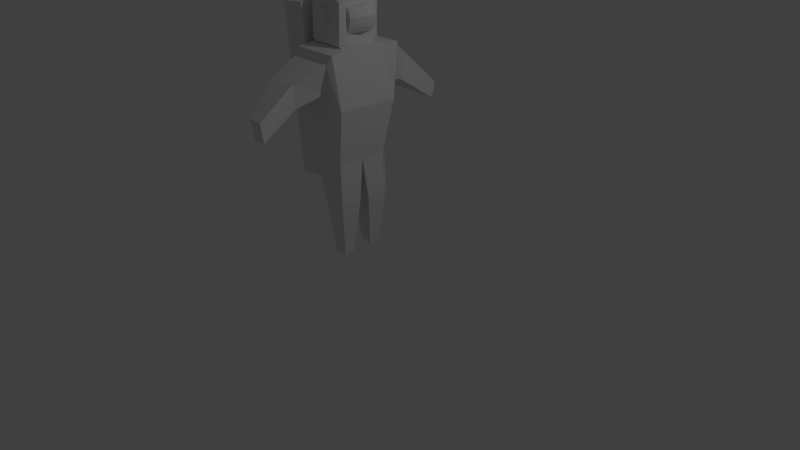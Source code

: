# Source: Astro4rig_1.blend  (saved by Blender 2.79.0; exported with 4.5.12 LTS)
import bpy
from mathutils import Matrix  # noqa: F401  (used for matrix-valued properties, if any)

bpy.ops.wm.read_factory_settings(use_empty=True)
scene = bpy.context.scene
scene.name = 'Scene'

# ---- collections
col_collection_1 = bpy.data.collections.new('Collection 1'); scene.collection.children.link(col_collection_1)

# ---- world
world_world = bpy.data.worlds.new('World'); scene.world = world_world
world_world.color = (0.05088, 0.05088, 0.05088)
world_world.use_sun_shadow = False
world_world.sun_shadow_jitter_overblur = 0.0
world_world.cycles.sampling_method = 'MANUAL'

# ---- cameras
cam_camera = bpy.data.cameras.new('Camera')
cam_camera.clip_end = 100.0
cam_camera.lens = 35.0
cam_camera.sensor_width = 32.0
cam_camera.sensor_height = 18.0
cam_camera.ortho_scale = 7.314
cam_camera.dof.focus_distance = 0.0
cam_camera.dof.aperture_fstop = 128.0

# ---- lights
light_lamp = bpy.data.lights.new('Lamp', 'POINT')
light_lamp.transmission_factor = 0.0
light_lamp.cutoff_distance = 30.0
light_lamp.energy = 100.0
light_lamp.shadow_buffer_clip_start = 1.001
light_lamp.shadow_soft_size = 0.1
light_lamp.shadow_maximum_resolution = 0.006
light_lamp.use_absolute_resolution = True

# ---- meshes
me_cylinder_001 = bpy.data.meshes.new('Cylinder.001')
me_cylinder_001.from_pydata([(0.0, 1.0, -1.0), (0.0, 1.0, 1.0), (0.1951, 0.9808, -1.0), (0.1951, 0.9808, 1.0), (0.3827, 0.9239, -1.0), (0.3827, 0.9239, 1.0), (0.5556, 0.8315, -1.0), (0.5556, 0.8315, 1.0), (0.7071, 0.7071, -1.0), (0.7071, 0.7071, 1.0), (0.8315, 0.5556, -1.0), (0.8315, 0.5556, 1.0), (0.9239, 0.3827, -1.0), (0.9239, 0.3827, 1.0), (0.9808, 0.1951, -1.0), (0.9808, 0.1951, 1.0), (1.0, 7.55e-08, -1.0), (1.0, 7.55e-08, 1.0), (0.9808, -0.1951, -1.0), (0.9808, -0.1951, 1.0), (0.9239, -0.3827, -1.0), (0.9239, -0.3827, 1.0), (0.8315, -0.5556, -1.0), (0.8315, -0.5556, 1.0), (0.7071, -0.7071, -1.0), (0.7071, -0.7071, 1.0), (0.5556, -0.8315, -1.0), (0.5556, -0.8315, 1.0), (0.3827, -0.9239, -1.0), (0.3827, -0.9239, 1.0), (0.1951, -0.9808, -1.0), (0.1951, -0.9808, 1.0), (-3.258e-07, -1.0, -1.0), (-3.258e-07, -1.0, 1.0), (-0.1951, -0.9808, -1.0), (-0.1951, -0.9808, 1.0), (-0.3827, -0.9239, -1.0), (-0.3827, -0.9239, 1.0), (-0.5556, -0.8315, -1.0), (-0.5556, -0.8315, 1.0), (-0.7071, -0.7071, -1.0), (-0.7071, -0.7071, 1.0), (-0.8315, -0.5556, -1.0), (-0.8315, -0.5556, 1.0), (-0.9239, -0.3827, -1.0), (-0.9239, -0.3827, 1.0), (-0.9808, -0.1951, -1.0), (-0.9808, -0.1951, 1.0), (-1.0, 9.656e-07, -1.0), (-1.0, 9.656e-07, 1.0), (-0.9808, 0.1951, -1.0), (-0.9808, 0.1951, 1.0), (-0.9239, 0.3827, -1.0), (-0.9239, 0.3827, 1.0), (-0.8315, 0.5556, -1.0), (-0.8315, 0.5556, 1.0), (-0.7071, 0.7071, -1.0), (-0.7071, 0.7071, 1.0), (-0.5556, 0.8315, -1.0), (-0.5556, 0.8315, 1.0), (-0.3827, 0.9239, -1.0), (-0.3827, 0.9239, 1.0), (-0.1951, 0.9808, -1.0), (-0.1951, 0.9808, 1.0), (16.64, -7.352, -9.118), (8.637, -4.939, -0.7388), (17.34, 21.67, -9.176), (9.332, 24.08, -0.7968), (0.00701, -7.075, -9.207), (-7.997, -4.662, -0.8284), (0.7021, 21.95, -9.265), (-7.302, 24.36, -0.8864), (16.35, -0.04121, -0.4231), (16.35, -0.04121, 0.6277), (16.45, -0.0513, -0.4231), (16.45, -0.0513, 0.6277), (16.55, -0.0812, -0.4231), (16.55, -0.0812, 0.6277), (16.64, -0.1298, -0.4231), (16.64, -0.1298, 0.6277), (16.72, -0.1951, -0.4231), (16.72, -0.1951, 0.6277), (16.79, -0.2747, -0.4231), (16.79, -0.2747, 0.6277), (16.84, -0.3655, -0.4231), (16.84, -0.3655, 0.6277), (16.87, -0.4641, -0.4231), (16.87, -0.4641, 0.6277), (16.88, -0.5666, -0.4231), (16.88, -0.5666, 0.6277), (16.87, -0.6691, -0.4231), (16.87, -0.6691, 0.6277), (16.84, -0.7676, -0.4231), (16.84, -0.7676, 0.6277), (16.79, -0.8585, -0.4231), (16.79, -0.8585, 0.6277), (16.72, -0.9381, -0.4231), (16.72, -0.9381, 0.6277), (16.64, -1.003, -0.4231), (16.64, -1.003, 0.6277), (16.55, -1.052, -0.4231), (16.55, -1.052, 0.6277), (16.45, -1.082, -0.4231), (16.45, -1.082, 0.6277), (16.35, -1.092, -0.4231), (16.35, -1.092, 0.6277), (16.25, -1.082, -0.4231), (16.25, -1.082, 0.6277), (16.15, -1.052, -0.4231), (16.15, -1.052, 0.6277), (16.06, -1.003, -0.4231), (16.06, -1.003, 0.6277), (15.98, -0.9381, -0.4231), (15.98, -0.9381, 0.6277), (15.91, -0.8585, -0.4231), (15.91, -0.8585, 0.6277), (15.87, -0.7676, -0.4231), (15.87, -0.7676, 0.6277), (15.84, -0.6691, -0.4231), (15.84, -0.6691, 0.6277), (15.83, -0.5666, -0.4231), (15.83, -0.5666, 0.6277), (15.84, -0.4641, -0.4231), (15.84, -0.4641, 0.6277), (15.87, -0.3655, -0.4231), (15.87, -0.3655, 0.6277), (15.91, -0.2747, -0.4231), (15.91, -0.2747, 0.6277), (15.98, -0.1951, -0.4231), (15.98, -0.1951, 0.6277), (16.06, -0.1298, -0.4231), (16.06, -0.1298, 0.6277), (16.15, -0.0812, -0.4231), (16.15, -0.0812, 0.6277), (16.25, -0.0513, -0.4231), (16.25, -0.0513, 0.6277), (24.26, 15.97, -1.966), (24.26, 15.97, -0.7149), (24.26, -2.038, -1.966), (24.26, -2.038, -0.7149), (41.64, 15.97, -1.893), (41.45, 15.97, -0.7457), (40.98, -2.038, -1.879), (40.98, -2.038, -0.7534), (25.88, 15.97, -0.9043), (25.88, -2.038, -0.9043), (42.6, -2.038, -0.9043), (42.6, 15.97, -0.9043), (26.16, -2.038, -1.694), (42.88, -2.038, -1.694), (42.88, 15.97, -1.694), (26.16, 15.97, -1.694), (26.93, 15.97, -1.531), (26.93, -2.038, -1.531), (43.65, -2.038, -1.531), (43.65, 15.97, -1.531), (26.52, 0.4296, -1.918), (26.52, 0.4296, -0.6666), (43.24, 0.4296, -1.899), (43.24, 0.4296, -0.702), (44.87, 0.4296, -0.856), (28.15, 0.4296, -0.856), (28.42, 0.4296, -1.646), (45.15, 0.4296, -1.646), (29.2, 0.4296, -1.483), (45.92, 0.4296, -1.483), (25.99, 12.9, -1.956), (42.71, 12.9, -0.7054), (44.34, 12.9, -0.8948), (44.62, 12.9, -1.685), (45.39, 12.9, -1.522), (25.99, 12.9, -0.7054), (42.71, 12.9, -1.903), (27.62, 12.9, -0.8948), (27.9, 12.9, -1.685), (28.67, 12.9, -1.522), (27.54, 15.97, -1.215), (27.54, -2.038, -1.215), (44.27, -2.038, -1.215), (44.27, 15.97, -1.215), (29.81, 0.4296, -1.166), (46.53, 0.4296, -1.166), (29.28, 12.9, -1.205), (46.0, 12.9, -1.205), (28.1, 6.53, -0.6856), (44.82, 6.53, -1.904), (29.73, 6.53, -0.875), (30.01, 6.53, -1.665), (30.78, 6.53, -1.502), (28.1, 6.53, -1.937), (44.82, 6.53, -0.6962), (46.45, 6.53, -0.875), (46.73, 6.53, -1.665), (47.5, 6.53, -1.502), (48.11, 6.53, -1.185), (31.39, 6.53, -1.185), (27.26, -2.038, -1.361), (43.98, -2.038, -1.361), (43.98, 15.97, -1.361), (29.53, 0.4296, -1.313), (46.25, 0.4296, -1.313), (29.0, 12.9, -1.351), (45.72, 12.9, -1.351), (27.26, 15.97, -1.361), (31.11, 6.53, -1.332), (47.83, 6.53, -1.332), (15.66, 21.26, -2.383), (15.59, 20.62, -0.5203), (15.66, -4.872, -2.383), (15.59, -5.323, -0.5772), (40.49, 21.26, -2.383), (40.49, 20.62, -0.5203), (40.49, -4.872, -2.383), (40.49, -5.323, -0.5772), (38.58, -5.375, -2.512), (38.58, -5.323, -0.512), (38.58, 21.26, -2.438), (38.58, 20.62, -0.4551), (18.66, -5.375, -2.475), (18.66, 20.62, -0.4178), (18.66, -5.323, -0.4747), (18.66, 21.26, -2.46), (15.66, -2.232, -2.32), (15.59, -2.232, -0.4033), (40.49, -2.232, -2.426), (41.12, -2.232, -0.4033), (38.58, -2.232, -0.3381), (18.66, -2.232, -0.3008), (14.95, 18.71, -1.602), (40.92, 18.15, -0.419), (38.58, 18.15, -0.3538), (18.66, 18.15, -0.3165), (15.59, 18.15, -0.419), (41.49, 18.15, -2.422), (28.62, -5.323, -0.4934), (28.62, 21.26, -2.449), (28.62, -5.375, -2.494), (28.62, 20.62, -0.4365), (28.62, -2.232, -0.3194), (28.62, 18.15, -0.3351), (16.88, -5.138, -2.411), (16.88, 20.62, -0.4456), (16.88, -5.323, -0.5024), (16.88, 21.26, -2.403), (16.88, -2.232, -0.3285), (16.88, 18.15, -0.3442), (39.6, -5.323, -0.5394), (39.6, 21.26, -2.401), (39.6, -5.106, -2.436), (39.6, 20.62, -0.4825), (39.94, -2.232, -0.3655), (39.83, 18.15, -0.3812), (24.02, 22.93, -1.473), (24.48, 23.18, -0.8813), (24.12, 19.43, -1.473), (24.48, 19.38, -0.8702), (30.28, 23.04, -1.473), (29.2, 23.17, -0.878), (30.28, 19.43, -1.473), (29.2, 19.43, -0.878), (23.87, 23.17, -1.017), (23.87, 19.43, -1.017), (30.28, 19.43, -1.017), (30.28, 23.17, -1.017), (23.87, 23.17, -0.9193), (23.87, 19.43, -0.9193), (30.28, 19.43, -0.9193), (30.28, 23.23, -0.9305), (23.87, 19.43, -1.403), (30.28, 19.43, -1.403), (30.28, 23.17, -1.403), (23.87, 23.17, -1.403), (23.87, 23.17, -1.21), (23.87, 19.43, -1.21), (30.28, 19.43, -1.21), (30.28, 23.17, -1.21), (23.87, 19.43, -1.441), (30.28, 19.43, -1.441), (30.28, 23.17, -1.441), (23.87, 23.17, -1.441), (24.02, -4.428, -1.473), (24.48, -4.173, -0.8813), (24.12, -7.923, -1.473), (24.48, -7.973, -0.8702), (30.28, -4.318, -1.473), (29.2, -4.189, -0.878), (30.28, -7.923, -1.473), (29.2, -7.923, -0.878), (23.87, -4.189, -1.017), (23.87, -7.923, -1.017), (30.28, -7.923, -1.017), (30.28, -4.189, -1.017), (23.87, -4.189, -0.9193), (23.87, -7.923, -0.9193), (30.28, -7.923, -0.9193), (30.28, -4.122, -0.9305), (23.87, -7.923, -1.403), (30.28, -7.923, -1.403), (30.28, -4.189, -1.403), (23.87, -4.189, -1.403), (23.87, -4.189, -1.21), (23.87, -7.923, -1.21), (30.28, -7.923, -1.21), (30.28, -4.189, -1.21), (23.87, -7.923, -1.441), (30.28, -7.923, -1.441), (30.28, -4.189, -1.441), (23.87, -4.189, -1.441), (18.3, 24.83, -8.032), (13.48, 32.01, -3.036), (21.44, -8.156, -8.032), (17.16, -17.19, -2.962), (41.07, 23.52, -8.032), (43.12, 32.01, -3.036), (42.61, -7.875, -7.946), (42.25, -17.64, -2.875), (18.61, -2.243, -8.032), (13.34, -3.557, -2.547), (42.74, -2.292, -8.027), (45.54, -3.962, -2.547), (18.37, 19.65, -8.074), (45.54, 18.85, -2.55), (13.34, 18.45, -2.55), (41.48, 18.65, -8.047), (18.33, 23.8, -8.05), (46.2, 30.34, -2.642), (13.34, 30.34, -2.642), (41.24, 22.63, -8.038), (13.34, -14.51, -2.636), (41.81, -7.486, -8.007), (18.67, -7.723, -8.032), (47.21, -14.36, -2.636), (16.64, 29.41, -4.875), (19.54, -14.47, -4.942), (38.04, -12.88, -4.528), (37.76, 27.88, -4.469), (48.75, -5.721, -5.286), (14.52, 2.246, -5.296), (14.46, 13.9, -5.306), (48.12, 21.35, -5.299), (16.65, 27.07, -5.346), (48.0, 26.48, -5.34), (48.23, -10.95, -5.334), (16.83, -11.12, -5.334), (13.34, 7.444, -2.548), (42.11, 8.181, -8.037), (18.49, 8.704, -8.053), (45.54, 7.444, -2.548), (48.43, 7.813, -5.293), (14.49, 8.074, -5.301), (28.27, 17.42, -13.18), (28.25, 18.56, -13.17), (35.82, 18.07, -13.17), (28.33, 11.72, -13.18), (28.28, 15.86, -13.19), (35.89, 16.98, -13.17), (35.98, 15.48, -13.18), (36.21, 11.52, -13.17), (35.32, -9.609, -13.09), (26.18, -9.747, -13.13), (34.93, -9.241, -13.12), (26.17, -9.358, -13.13), (26.14, -6.669, -13.13), (35.37, -1.718, -13.15), (34.63, -6.693, -13.13), (26.01, -2.277, -13.13), (32.52, -48.48, -5.302), (41.78, -48.65, -5.27), (32.41, -47.48, -6.106), (41.17, -46.89, -6.069), (17.56, -32.58, -3.806), (18.9, -30.58, -5.352), (32.33, -29.41, -4.979), (33.34, -32.92, -3.742), (41.16, 9.65, -10.29), (40.71, 17.26, -10.3), (40.53, 20.15, -10.29), (25.85, 23.19, -10.29), (40.41, 22.24, -10.29), (25.91, 17.98, -10.32), (25.87, 21.0, -10.3), (25.99, 10.03, -10.3), (41.84, -4.171, -10.21), (41.79, 3.954, -10.22), (26.01, -8.421, -10.21), (25.96, -4.133, -10.21), (25.83, 4.014, -10.22), (41.43, -8.235, -10.19), (42.06, -9.586, -10.14), (26.02, -9.806, -10.21), (29.48, 70.56, -5.996), (28.24, 71.58, -5.034), (37.26, 71.58, -5.034), (38.01, 70.3, -5.996), (15.26, 49.51, -3.777), (35.69, 49.51, -3.777), (33.19, 46.72, -4.989), (17.52, 47.65, -5.205), (38.36, -7.932, -7.963), (37.2, -17.55, -2.892), (36.49, 23.78, -8.032), (37.16, 32.01, -3.036), (39.06, -3.881, -2.547), (40.35, 19.92, -2.55), (39.59, 30.34, -2.642), (40.4, -14.39, -2.636), (33.51, 28.19, -4.551), (34.32, -13.2, -4.612), (37.36, 8.286, -8.04), (40.35, 7.325, -2.548), (34.3, 18.17, -13.17), (34.43, 15.56, -13.18), (34.35, 17.07, -13.17), (34.63, 11.56, -13.17), (33.49, -9.637, -13.1), (32.92, -6.688, -13.13), (33.17, -9.265, -13.12), (33.49, -1.83, -13.14), (39.92, -48.62, -5.277), (39.41, -47.01, -6.076), (30.17, -32.85, -3.755), (29.63, -29.64, -5.054), (38.11, 9.726, -10.3), (37.48, 22.43, -10.29), (38.58, 3.966, -10.22), (38.83, -9.631, -10.16), (35.45, 71.58, -5.034), (36.3, 70.35, -5.996), (30.04, 46.91, -5.033), (31.58, 49.51, -3.777), (13.34, -0.7774, -2.547), (42.58, 0.3541, -8.03), (14.51, 3.718, -5.297), (18.58, 0.5225, -8.037), (45.54, -1.081, -2.547), (48.67, -2.302, -5.288), (34.82, -5.436, -13.13), (26.11, -5.559, -13.13), (41.83, -2.119, -10.21), (25.93, -2.075, -10.21), (33.07, -5.461, -13.13), (40.35, -2.089, -2.547), (30.47, -8.036, -7.995), (26.12, 32.01, -3.036), (25.64, 28.76, -4.702), (28.57, 8.481, -8.046), (31.56, 15.7, -13.18), (31.51, 17.24, -13.18), (31.69, 11.64, -13.18), (30.08, -9.688, -13.12), (29.76, -6.679, -13.13), (29.91, -9.308, -13.13), (30.0, -2.038, -13.14), (24.29, -32.72, -3.778), (32.46, 9.867, -10.3), (32.86, -9.712, -10.18), (32.09, 71.58, -5.034), (33.12, 70.45, -5.996), (24.2, 47.26, -5.113), (27.86, -17.38, -2.925), (28.01, 24.27, -8.032), (27.07, -3.73, -2.547), (27.01, 19.75, -2.55), (27.35, 30.34, -2.642), (27.78, -14.45, -2.636), (27.43, -13.79, -4.766), (31.48, 18.35, -13.17), (36.47, -48.55, -5.289), (36.15, -47.23, -6.09), (24.63, -30.08, -5.193), (32.06, 22.78, -10.29), (32.64, 3.988, -10.22), (23.97, 49.51, -3.777), (29.82, -5.507, -13.13), (23.52, -8.128, -8.024), (16.4, 32.01, -3.036), (18.71, 29.26, -4.835), (20.82, 8.652, -8.051), (29.04, 15.82, -13.19), (29.01, 17.38, -13.18), (29.1, 11.7, -13.18), (27.08, -9.734, -13.13), (26.98, -6.671, -13.13), (27.03, -9.346, -13.13), (26.93, -2.222, -13.13), (19.12, -32.61, -3.799), (27.49, 9.992, -10.3), (27.6, -9.785, -10.2), (29.13, 71.58, -5.034), (30.32, 70.53, -5.996), (19.06, 47.56, -5.184), (26.97, -5.547, -13.13), (19.63, -17.23, -2.953), (20.53, 24.7, -8.032), (16.51, -3.596, -2.547), (15.26, 19.61, -2.55), (16.57, 30.34, -2.642), (16.67, -14.5, -2.636), (21.36, -14.31, -4.902), (15.26, 7.325, -2.548), (29.0, 18.51, -13.17), (33.44, -48.5, -5.299), (33.27, -47.42, -6.103), (20.22, -30.46, -5.315), (27.28, 23.09, -10.29), (27.4, 4.008, -10.22), (17.27, 49.51, -3.777), (15.26, -1.852, -2.547), (18.4, 17.55, -8.07), (45.54, 16.66, -2.55), (48.18, 18.75, -5.298), (13.34, 16.33, -2.55), (41.6, 16.65, -8.045), (14.47, 12.78, -5.305), (28.29, 15.06, -13.19), (36.02, 14.72, -13.18), (25.92, 16.46, -10.32), (40.79, 15.8, -10.3), (34.47, 14.79, -13.18), (40.35, 17.51, -2.55), (31.59, 14.92, -13.18), (29.05, 15.03, -13.18), (15.26, 17.25, -2.55), (15.59, 6.811, -0.4102), (40.94, 6.811, -2.424), (15.66, 6.811, -2.326), (41.03, 6.811, -0.4102), (38.58, 6.811, -0.3451), (18.66, 6.811, -0.3077), (28.62, 6.811, -0.3264), (16.88, 6.811, -0.3355), (39.89, 6.811, -0.3724)], [], [(0, 1, 3, 2), (2, 3, 5, 4), (4, 5, 7, 6), (6, 7, 9, 8), (8, 9, 11, 10), (10, 11, 13, 12), (12, 13, 15, 14), (14, 15, 17, 16), (16, 17, 19, 18), (18, 19, 21, 20), (20, 21, 23, 22), (22, 23, 25, 24), (24, 25, 27, 26), (26, 27, 29, 28), (28, 29, 31, 30), (30, 31, 33, 32), (32, 33, 35, 34), (34, 35, 37, 36), (36, 37, 39, 38), (38, 39, 41, 40), (40, 41, 43, 42), (42, 43, 45, 44), (44, 45, 47, 46), (46, 47, 49, 48), (48, 49, 51, 50), (50, 51, 53, 52), (52, 53, 55, 54), (54, 55, 57, 56), (56, 57, 59, 58), (58, 59, 61, 60), (3, 1, 63, 61, 59, 57, 55, 53, 51, 49, 47, 45, 43, 41, 39, 37, 35, 33, 31, 29, 27, 25, 23, 21, 19, 17, 15, 13, 11, 9, 7, 5), (60, 61, 63, 62), (62, 63, 1, 0), (0, 2, 4, 6, 8, 10, 12, 14, 16, 18, 20, 22, 24, 26, 28, 30, 32, 34, 36, 38, 40, 42, 44, 46, 48, 50, 52, 54, 56, 58, 60, 62), (64, 65, 67, 66), (66, 67, 71, 70), (70, 71, 69, 68), (68, 69, 65, 64), (66, 70, 68, 64), (71, 67, 65, 69), (72, 73, 75, 74), (74, 75, 77, 76), (76, 77, 79, 78), (78, 79, 81, 80), (80, 81, 83, 82), (82, 83, 85, 84), (84, 85, 87, 86), (86, 87, 89, 88), (88, 89, 91, 90), (90, 91, 93, 92), (92, 93, 95, 94), (94, 95, 97, 96), (96, 97, 99, 98), (98, 99, 101, 100), (100, 101, 103, 102), (102, 103, 105, 104), (104, 105, 107, 106), (106, 107, 109, 108), (108, 109, 111, 110), (110, 111, 113, 112), (112, 113, 115, 114), (114, 115, 117, 116), (116, 117, 119, 118), (118, 119, 121, 120), (120, 121, 123, 122), (122, 123, 125, 124), (124, 125, 127, 126), (126, 127, 129, 128), (128, 129, 131, 130), (130, 131, 133, 132), (75, 73, 135, 133, 131, 129, 127, 125, 123, 121, 119, 117, 115, 113, 111, 109, 107, 105, 103, 101, 99, 97, 95, 93, 91, 89, 87, 85, 83, 81, 79, 77), (132, 133, 135, 134), (134, 135, 73, 72), (72, 74, 76, 78, 80, 82, 84, 86, 88, 90, 92, 94, 96, 98, 100, 102, 104, 106, 108, 110, 112, 114, 116, 118, 120, 122, 124, 126, 128, 130, 132, 134), (161, 157, 139, 145), (145, 139, 143, 146), (168, 167, 141, 147), (147, 141, 137, 144), (166, 172, 140, 136), (167, 171, 137, 141), (179, 147, 144, 176), (183, 168, 147, 179), (177, 145, 146, 178), (180, 161, 145, 177), (156, 162, 148, 138), (138, 148, 149, 142), (172, 169, 150, 140), (140, 150, 151, 136), (162, 164, 153, 148), (148, 153, 154, 149), (169, 170, 155, 150), (150, 155, 152, 151), (149, 154, 165, 163), (187, 188, 164, 162), (142, 149, 163, 158), (189, 187, 162, 156), (195, 186, 161, 180), (178, 146, 160, 181), (143, 139, 157, 159), (138, 142, 158, 156), (146, 143, 159, 160), (186, 184, 157, 161), (144, 137, 171, 173), (176, 144, 173, 182), (136, 151, 174, 166), (151, 152, 175, 174), (192, 193, 170, 169), (185, 192, 169, 172), (194, 191, 168, 183), (190, 184, 171, 167), (189, 185, 172, 166), (191, 190, 167, 168), (205, 194, 183, 202), (203, 176, 182, 201), (197, 178, 181, 200), (204, 195, 180, 199), (199, 180, 177, 196), (196, 177, 178, 197), (202, 183, 179, 198), (198, 179, 176, 203), (201, 182, 195, 204), (200, 181, 194, 205), (160, 159, 190, 191), (156, 158, 185, 189), (159, 157, 184, 190), (181, 160, 191, 194), (158, 163, 192, 185), (163, 165, 193, 192), (173, 171, 184, 186), (182, 173, 186, 195), (166, 174, 187, 189), (174, 175, 188, 187), (165, 200, 205, 193), (175, 201, 204, 188), (155, 198, 203, 152), (170, 202, 198, 155), (153, 196, 197, 154), (164, 199, 196, 153), (188, 204, 199, 164), (154, 197, 200, 165), (152, 203, 201, 175), (193, 205, 202, 170), (222, 223, 209, 208), (248, 246, 213, 212), (233, 229, 211, 210), (243, 241, 207, 206), (245, 232, 207, 241), (251, 230, 217, 249), (247, 249, 217, 216), (236, 234, 215, 214), (240, 242, 220, 218), (239, 231, 219, 237), (235, 237, 219, 221), (234, 220, 227, 238), (246, 215, 226, 250), (242, 209, 223, 244), (212, 213, 225, 224), (525, 523, 223, 222), (206, 207, 232, 228), (529, 528, 231, 239), (531, 527, 230, 251), (530, 523, 232, 245), (524, 526, 229, 233), (527, 529, 239, 230), (215, 234, 238, 226), (216, 217, 237, 235), (230, 239, 237, 217), (218, 220, 234, 236), (528, 530, 245, 231), (220, 242, 244, 227), (208, 209, 242, 240), (231, 245, 241, 219), (221, 219, 241, 243), (526, 531, 251, 229), (213, 246, 250, 225), (210, 211, 249, 247), (229, 251, 249, 211), (214, 215, 246, 248), (264, 253, 255, 265), (265, 255, 259, 266), (266, 259, 257, 267), (267, 257, 253, 264), (254, 258, 256, 252), (259, 255, 253, 257), (275, 263, 260, 272), (274, 262, 263, 275), (273, 261, 262, 274), (272, 260, 261, 273), (263, 267, 264, 260), (262, 266, 267, 263), (261, 265, 266, 262), (260, 264, 265, 261), (279, 271, 268, 276), (276, 268, 269, 277), (277, 269, 270, 278), (278, 270, 271, 279), (271, 272, 273, 268), (268, 273, 274, 269), (269, 274, 275, 270), (270, 275, 272, 271), (256, 278, 279, 252), (258, 277, 278, 256), (254, 276, 277, 258), (252, 279, 276, 254), (292, 281, 283, 293), (293, 283, 287, 294), (294, 287, 285, 295), (295, 285, 281, 292), (282, 286, 284, 280), (287, 283, 281, 285), (303, 291, 288, 300), (302, 290, 291, 303), (301, 289, 290, 302), (300, 288, 289, 301), (291, 295, 292, 288), (290, 294, 295, 291), (289, 293, 294, 290), (288, 292, 293, 289), (307, 299, 296, 304), (304, 296, 297, 305), (305, 297, 298, 306), (306, 298, 299, 307), (299, 300, 301, 296), (296, 301, 302, 297), (297, 302, 303, 298), (298, 303, 300, 299), (284, 306, 307, 280), (286, 305, 306, 284), (282, 304, 305, 286), (280, 307, 304, 282), (343, 328, 311, 333), (371, 370, 366, 368), (341, 325, 313, 335), (506, 394, 391, 488), (504, 377, 351, 500), (496, 326, 309, 475), (497, 328, 317, 494), (439, 385, 362, 437), (342, 331, 319, 336), (432, 430, 317, 337), (340, 326, 322, 338), (522, 511, 322, 495), (375, 376, 355, 356), (510, 509, 321, 339), (332, 309, 326, 340), (495, 322, 326, 496), (517, 375, 356, 515), (339, 321, 325, 341), (334, 315, 331, 342), (385, 384, 361, 362), (492, 311, 328, 497), (337, 317, 328, 343), (316, 337, 343, 330), (314, 334, 342, 329), (323, 339, 341, 327), (308, 332, 340, 324), (512, 510, 339, 323), (324, 340, 338, 320), (433, 432, 337, 316), (329, 342, 336, 318), (493, 476, 332, 308), (327, 341, 335, 312), (398, 407, 334, 314), (330, 343, 333, 310), (508, 513, 349, 346), (431, 435, 348, 345), (435, 434, 347, 348), (438, 383, 363, 436), (507, 430, 344, 499), (513, 511, 344, 349), (412, 355, 352, 410), (518, 515, 356, 411), (411, 356, 355, 412), (380, 379, 354, 350), (422, 374, 357, 413), (377, 380, 350, 351), (376, 378, 352, 355), (516, 381, 353, 514), (416, 360, 364, 415), (414, 358, 360, 416), (440, 436, 363, 417), (387, 382, 364, 360), (425, 388, 358, 414), (505, 386, 365, 484), (388, 387, 360, 358), (384, 389, 359, 361), (419, 418, 367, 369), (373, 372, 369, 367), (503, 371, 368, 502), (420, 373, 367, 418), (399, 315, 373, 420), (498, 333, 371, 503), (315, 334, 372, 373), (333, 311, 370, 371), (508, 346, 381, 516), (327, 312, 378, 376), (308, 324, 380, 377), (408, 345, 374, 422), (324, 320, 379, 380), (512, 323, 375, 517), (323, 327, 376, 375), (493, 308, 377, 504), (330, 310, 389, 384), (314, 329, 387, 388), (477, 346, 386, 505), (398, 314, 388, 425), (329, 318, 382, 387), (431, 345, 383, 438), (316, 330, 384, 385), (433, 316, 385, 439), (489, 488, 391, 390), (428, 396, 393, 427), (396, 395, 392, 393), (394, 397, 390, 391), (309, 332, 397, 394), (335, 313, 395, 396), (406, 335, 396, 428), (475, 309, 394, 506), (313, 401, 429, 395), (444, 406, 428, 458), (458, 428, 427, 457), (393, 392, 426, 427), (442, 398, 425, 455), (345, 408, 424, 383), (312, 400, 423, 378), (445, 408, 422, 454), (334, 407, 421, 372), (459, 399, 420, 453), (453, 420, 418, 467), (372, 421, 419, 369), (468, 467, 418, 419), (383, 424, 417, 363), (455, 425, 414, 449), (473, 440, 417, 452), (449, 414, 416, 451), (451, 416, 415, 450), (454, 422, 413, 448), (446, 411, 412, 447), (520, 518, 411, 446), (447, 412, 410, 466), (434, 441, 409, 347), (442, 465, 407, 398), (312, 335, 406, 400), (315, 399, 405, 331), (321, 403, 404, 325), (509, 519, 403, 321), (331, 405, 402, 319), (325, 404, 401, 313), (378, 423, 410, 352), (395, 429, 426, 392), (319, 402, 441, 434), (450, 415, 440, 473), (346, 433, 439, 386), (318, 431, 438, 382), (415, 364, 436, 440), (494, 317, 430, 507), (382, 438, 436, 364), (336, 319, 434, 435), (318, 336, 435, 431), (346, 349, 432, 433), (349, 344, 430, 432), (386, 439, 437, 365), (482, 450, 473, 491), (474, 498, 465, 442), (479, 447, 466, 500), (521, 520, 446, 478), (478, 446, 447, 479), (486, 454, 448, 480), (483, 451, 450, 482), (481, 449, 451, 483), (491, 473, 452, 484), (487, 455, 449, 481), (502, 501, 467, 468), (485, 453, 467, 501), (492, 459, 453, 485), (477, 445, 454, 486), (474, 442, 455, 487), (490, 458, 457, 489), (476, 444, 458, 490), (401, 443, 472, 429), (427, 426, 456, 457), (408, 445, 471, 424), (400, 460, 470, 423), (407, 465, 469, 421), (421, 469, 468, 419), (424, 471, 452, 417), (400, 406, 444, 460), (399, 459, 464, 405), (403, 462, 463, 404), (405, 464, 461, 402), (404, 463, 443, 401), (423, 470, 466, 410), (429, 472, 456, 426), (332, 476, 490, 397), (397, 490, 489, 390), (310, 474, 487, 389), (346, 477, 486, 381), (311, 492, 485, 370), (370, 485, 501, 366), (368, 366, 501, 502), (389, 487, 481, 359), (437, 491, 484, 365), (359, 481, 483, 361), (361, 483, 482, 362), (381, 486, 480, 353), (354, 478, 479, 350), (514, 521, 478, 354), (350, 479, 500, 351), (310, 333, 498, 474), (362, 482, 491, 437), (443, 475, 506, 472), (457, 456, 488, 489), (445, 477, 505, 471), (460, 493, 504, 470), (465, 498, 503, 469), (469, 503, 502, 468), (471, 505, 484, 452), (460, 444, 476, 493), (459, 492, 497, 464), (462, 495, 496, 463), (464, 497, 494, 461), (463, 496, 475, 443), (470, 504, 500, 466), (472, 506, 488, 456), (235, 221, 495, 462), (216, 235, 462, 403), (247, 216, 403), (353, 480, 521, 514), (480, 448, 520, 521), (347, 409, 519, 509), (448, 413, 518, 520), (345, 512, 517, 374), (320, 508, 516, 379), (379, 516, 514, 354), (413, 357, 515, 518), (338, 322, 511, 513), (320, 338, 513, 508), (345, 348, 510, 512), (374, 517, 515, 357), (348, 347, 509, 510), (499, 344, 511, 522), (210, 247, 403), (210, 403, 519, 233), (225, 250, 531, 526), (227, 244, 530, 528), (226, 238, 529, 527), (224, 225, 526, 524), (244, 223, 523, 530), (250, 226, 527, 531), (238, 227, 528, 529), (228, 232, 523, 525), (409, 524, 233, 519), (524, 409, 441, 224), (224, 441, 402, 212), (248, 212, 402), (214, 248, 402), (214, 402, 461, 236), (236, 461, 494, 218), (240, 218, 494, 507), (208, 240, 507), (222, 208, 507), (499, 525, 222, 507), (228, 525, 499, 522), (206, 228, 522, 495), (221, 243, 206, 495)])
me_cylinder_001.use_remesh_preserve_volume = False
me_cylinder_001.use_remesh_preserve_attributes = False
me_cylinder_001.use_mirror_vertex_groups = False
me_cylinder_001.update()
arm_armature = bpy.data.armatures.new('Armature')  # bones are not reproduced

# ---- objects
ob_armature = bpy.data.objects.new('Armature', arm_armature)
ob_cylinder_001 = bpy.data.objects.new('Cylinder.001', me_cylinder_001)
ob_lamp = bpy.data.objects.new('Lamp', light_lamp)
ob_camera = bpy.data.objects.new('Camera', cam_camera)

# ---- transforms, parenting, visibility, modifiers, constraints
ob_armature.location = (-0.3105, -0.01916, 1.363)
ob_armature.show_in_front = True
ob_armature.lineart.crease_threshold = 0.0
ob_cylinder_001.parent = ob_armature
ob_cylinder_001.matrix_parent_inverse = Matrix(((1.0, 0.0, 0.0, 0.3105), (0.0, 1.0, -9.313e-10, 0.01916), (0.0, 0.0, 1.0, -1.363), (0.0, 0.0, 0.0, 1.0)))
ob_cylinder_001.location = (-0.8722, 0.1583, 3.358)
ob_cylinder_001.scale = (0.01907, -0.02191, 0.255)
ob_cylinder_001.lineart.crease_threshold = 0.0
_vg = ob_cylinder_001.vertex_groups.new(name='stomach')
for _i, _w in zip([308, 309, 310, 312, 313, 314, 316, 317, 318, 319, 320, 321, 322, 323, 324, 327, 329, 330, 332, 333, 334, 335, 336, 337, 338, 339, 340, 341, 342, 343, 344, 345, 346, 347, 348, 349, 386, 397, 398, 400, 406, 407, 408, 430, 431, 432, 433, 434, 435, 444, 445, 460, 465, 474, 475, 476, 477, 493, 495, 498, 499, 505, 507, 508, 509, 510, 511, 512, 513, 522], [0.121, 0.05007, 0.04784, 0.06461, 0.002668, 0.08606, 0.1353, 0.03731, 0.119, 0.03153, 0.188, 0.02465, 0.03958, 0.1173, 0.1288, 0.07325, 0.08121, 0.06974, 0.2798, 0.1517, 0.1566, 0.1183, 0.6303, 0.7726, 0.794, 0.5462, 0.3776, 0.3399, 0.5071, 0.2384, 0.05214, 0.6717, 0.7375, 0.04631, 0.7848, 0.8459, 0.008486, 0.001677, 0.03775, 0.02777, 0.09847, 0.1139, 0.8284, 0.05014, 0.1808, 0.802, 0.2175, 0.04121, 0.6938, 0.1307, 0.9812, 0.03044, 0.0998, 0.02377, 0.01556, 0.2338, 0.8067, 0.09545, 0.006474, 0.134, 0.02215, 0.006008, 0.01947, 0.2427, 0.03396, 0.6231, 0.0497, 0.1644, 0.8121, 0.02153]): _vg.add([_i], _w, 'REPLACE')
_vg = ob_cylinder_001.vertex_groups.new(name='chest')
for _i, _w in zip([72, 73, 74, 75, 76, 77, 78, 79, 80, 81, 82, 83, 84, 85, 86, 87, 88, 89, 90, 91, 92, 93, 94, 95, 96, 97, 98, 99, 100, 101, 102, 103, 104, 105, 106, 107, 108, 109, 110, 111, 112, 113, 114, 115, 116, 117, 118, 119, 120, 121, 122, 123, 124, 125, 126, 127, 128, 129, 130, 131, 132, 133, 134, 135, 206, 207, 208, 209, 210, 212, 214, 216, 218, 219, 220, 221, 222, 224, 228, 233, 235, 236, 240, 241, 242, 243, 247, 248, 309, 311, 313, 317, 319, 321, 322, 325, 326, 328, 331, 333, 335, 337, 338, 339, 341, 343, 344, 347, 348, 349, 402, 403, 404, 405, 406, 407, 409, 430, 432, 434, 435, 441, 461, 462, 463, 464, 465, 475, 492, 494, 495, 496, 497, 498, 499, 507, 509, 510, 511, 513, 519, 522, 524, 525], [0.08196, 0.08216, 0.08192, 0.08216, 0.08189, 0.08216, 0.08186, 0.08216, 0.08185, 0.08216, 0.08184, 0.08216, 0.08185, 0.08216, 0.08187, 0.08216, 0.0819, 0.08216, 0.08195, 0.08216, 0.082, 0.08216, 0.08205, 0.08216, 0.08211, 0.08216, 0.08218, 0.08216, 0.08224, 0.08216, 0.08231, 0.08216, 0.08234, 0.08216, 0.08237, 0.08216, 0.08241, 0.08216, 0.08244, 0.08216, 0.08246, 0.08216, 0.08248, 0.08216, 0.08248, 0.08216, 0.08248, 0.08216, 0.08244, 0.08216, 0.0824, 0.08216, 0.08234, 0.08216, 0.08227, 0.08216, 0.0822, 0.08216, 0.08213, 0.08216, 0.08207, 0.08216, 0.08201, 0.08216, 0.2264, 0.02188, 0.162, 0.02008, 0.1136, 0.1217, 0.1322, 0.1217, 0.1516, 0.004471, 0.001433, 0.229, 0.178, 0.1258, 0.131, 0.127, 0.2141, 0.07477, 0.1572, 0.008996, 0.008098, 0.225, 0.1164, 0.127, 0.06339, 0.05425, 0.009582, 0.2532, 0.1298, 0.1299, 0.321, 0.02633, 0.1013, 0.0901, 0.04091, 0.1466, 0.06351, 0.06273, 0.0006523, 0.1272, 0.207, 0.2385, 0.5127, 0.44, 0.03596, 0.02098, 0.1985, 0.1209, 0.02883, 0.04978, 0.02958, 0.008054, 0.3169, 0.3526, 0.05326, 0.1765, 0.0008346, 0.1467, 0.08234, 0.3593, 0.07005, 0.004766, 0.0619, 0.05485, 0.03592, 0.2359, 0.3159, 0.1002, 0.07981, 0.1215, 0.4263, 0.2895, 0.1711, 0.09869, 0.4025, 0.003371, 0.1804, 0.382, 0.1659, 0.2431]): _vg.add([_i], _w, 'REPLACE')
_vg = ob_cylinder_001.vertex_groups.new(name='arm.r')
for _i, _w in zip([208, 209, 212, 213, 214, 215, 218, 222, 224, 236, 240, 242, 246, 248, 311, 315, 317, 319, 321, 328, 331, 333, 334, 336, 337, 342, 343, 344, 347, 348, 349, 367, 370, 371, 372, 373, 399, 402, 405, 407, 409, 418, 420, 421, 430, 432, 434, 435, 441, 453, 459, 461, 464, 465, 469, 485, 492, 494, 497, 498, 499, 503, 507, 509, 511, 519, 524, 525], [0.1635, 0.01053, 0.1971, 0.01812, 0.2128, 0.005801, 0.1818, 0.144, 0.2081, 0.1607, 0.1732, 0.0007543, 0.01108, 0.2047, 0.7947, 0.9017, 0.409, 0.611, 0.02062, 0.7451, 0.8486, 0.5104, 0.7114, 0.2017, 0.07182, 0.3033, 0.3218, 0.0854, 0.1546, 0.04632, 0.004689, 0.02993, 0.4954, 0.09475, 0.07242, 0.7204, 0.905, 0.3029, 0.8185, 0.7238, 0.07855, 0.009817, 0.5795, 0.05322, 0.2753, 0.05621, 0.5256, 0.1462, 0.3227, 0.5188, 0.8996, 0.2155, 0.8219, 0.6676, 0.06565, 0.5003, 0.8194, 0.2739, 0.7435, 0.5529, 0.06951, 0.08695, 0.2444, 0.04976, 0.01053, 0.005541, 0.06144, 0.0552]): _vg.add([_i], _w, 'REPLACE')
_vg = ob_cylinder_001.vertex_groups.new(name='arm.r.2')
for _i, _w in zip([311, 328, 333, 334, 342, 343, 366, 367, 368, 369, 370, 371, 372, 373, 407, 418, 419, 420, 421, 453, 459, 465, 467, 468, 469, 485, 492, 497, 498, 501, 502, 503], [0.06911, 0.02688, 0.1362, 0.08751, 0.02448, 0.08828, 0.9893, 0.9597, 0.9971, 1.023, 0.4884, 0.8754, 0.9192, 0.2737, 0.09985, 0.9699, 1.013, 0.4169, 0.9373, 0.4754, 0.02698, 0.1224, 0.9855, 1.003, 0.9137, 0.4866, 0.06458, 0.02387, 0.1361, 0.9895, 0.9986, 0.883]): _vg.add([_i], _w, 'REPLACE')
_vg = ob_cylinder_001.vertex_groups.new(name='head')
for _i, _w in zip([72, 73, 74, 75, 76, 77, 78, 79, 80, 81, 82, 83, 84, 85, 86, 87, 88, 89, 90, 91, 92, 93, 94, 95, 96, 97, 98, 99, 100, 101, 102, 103, 104, 105, 106, 107, 108, 109, 110, 111, 112, 113, 114, 115, 116, 117, 118, 119, 120, 121, 122, 123, 124, 125, 126, 127, 128, 129, 130, 131, 132, 133, 134, 135, 136, 137, 138, 139, 140, 141, 142, 143, 144, 145, 146, 147, 148, 149, 150, 151, 152, 153, 154, 155, 156, 157, 158, 159, 160, 161, 162, 163, 164, 165, 166, 167, 168, 169, 170, 171, 172, 173, 174, 175, 176, 177, 178, 179, 180, 181, 182, 183, 184, 185, 186, 187, 188, 189, 190, 191, 192, 193, 194, 195, 196, 197, 198, 199, 200, 201, 202, 203, 204, 205, 206, 207, 208, 209, 210, 211, 212, 213, 214, 215, 216, 217, 218, 219, 220, 221, 222, 223, 224, 225, 226, 227, 228, 229, 230, 231, 232, 233, 234, 235, 236, 237, 238, 239, 240, 241, 242, 243, 244, 245, 246, 247, 248, 249, 250, 251, 252, 253, 254, 255, 256, 257, 258, 259, 260, 261, 262, 263, 264, 265, 266, 267, 268, 269, 270, 271, 272, 273, 274, 275, 276, 277, 278, 279, 280, 281, 282, 283, 284, 285, 286, 287, 288, 289, 290, 291, 292, 293, 294, 295, 296, 297, 298, 299, 300, 301, 302, 303, 304, 305, 306, 307, 309, 311, 313, 315, 317, 319, 321, 322, 325, 326, 328, 331, 344, 347, 399, 401, 402, 403, 404, 405, 409, 430, 434, 441, 443, 459, 461, 462, 463, 464, 475, 492, 494, 495, 496, 497, 499, 507, 509, 511, 519, 522, 523, 524, 525, 526, 527, 528, 529, 530, 531], [0.918, 0.9178, 0.918, 0.9178, 0.9181, 0.9178, 0.9181, 0.9178, 0.9181, 0.9178, 0.9181, 0.9178, 0.9181, 0.9178, 0.9181, 0.9178, 0.9181, 0.9178, 0.918, 0.9178, 0.918, 0.9178, 0.9179, 0.9178, 0.9178, 0.9178, 0.9178, 0.9178, 0.9177, 0.9178, 0.9176, 0.9178, 0.9176, 0.9178, 0.9176, 0.9178, 0.9175, 0.9178, 0.9175, 0.9178, 0.9175, 0.9178, 0.9175, 0.9178, 0.9175, 0.9178, 0.9175, 0.9178, 0.9175, 0.9178, 0.9176, 0.9178, 0.9176, 0.9178, 0.9177, 0.9178, 0.9178, 0.9178, 0.9178, 0.9178, 0.9179, 0.9178, 0.9179, 0.9178, 1.0, 1.0, 1.0, 1.0, 1.0, 1.0, 1.0, 1.0, 1.0, 1.0, 1.0, 1.0, 1.0, 1.0, 1.0, 1.0, 1.0, 1.0, 1.0, 1.0, 1.0, 1.0, 1.0, 1.0, 1.0, 1.0, 1.0, 1.0, 1.0, 1.0, 1.0, 1.0, 1.0, 1.0, 1.0, 1.0, 1.0, 1.0, 1.0, 1.0, 1.0, 1.0, 1.0, 1.0, 1.0, 1.0, 1.0, 1.0, 1.0, 1.0, 1.0, 1.0, 1.0, 1.0, 1.0, 1.0, 1.0, 1.0, 1.0, 1.0, 1.0, 1.0, 1.0, 1.0, 1.0, 1.0, 1.0, 1.0, 1.0, 1.0, 0.5498, 0.932, 0.6371, 0.9249, 0.6174, 0.9358, 0.6515, 0.9353, 0.627, 0.9465, 0.5987, 0.9465, 0.6331, 0.9481, 0.9434, 0.541, 0.6345, 0.9482, 0.6283, 0.9576, 0.9615, 0.9562, 0.747, 0.9513, 0.9567, 0.96, 0.9586, 0.6198, 0.9584, 0.611, 0.7473, 0.9555, 0.9717, 0.9681, 0.6342, 0.9444, 0.9373, 0.551, 0.9523, 0.9594, 0.9417, 0.61, 0.6395, 0.942, 0.9596, 0.9541, 1.0, 1.0, 1.0, 1.0, 1.0, 1.0, 1.0, 1.0, 1.0, 1.0, 1.0, 1.0, 1.0, 1.0, 1.0, 1.0, 1.0, 1.0, 1.0, 1.0, 1.0, 1.0, 1.0, 1.0, 1.0, 1.0, 1.0, 1.0, 1.0, 1.0, 1.0, 1.0, 1.0, 1.0, 1.0, 1.0, 1.0, 1.0, 1.0, 1.0, 1.0, 1.0, 1.0, 1.0, 1.0, 1.0, 1.0, 1.0, 1.0, 1.0, 1.0, 1.0, 1.0, 1.0, 1.0, 1.0, 0.05448, 0.05734, 0.01482, 0.02273, 0.2576, 0.1768, 0.1794, 0.2296, 0.06494, 0.08725, 0.1084, 0.06502, 0.2611, 0.1994, 0.02799, 0.007663, 0.4638, 0.4056, 0.09164, 0.1019, 0.5067, 0.2781, 0.1926, 0.481, 0.002037, 0.03005, 0.6825, 0.4061, 0.08223, 0.1258, 0.04835, 0.05507, 0.4404, 0.328, 0.09577, 0.1219, 0.3927, 0.398, 0.1901, 0.2368, 0.4545, 0.3131, 0.9576, 0.7086, 0.6319, 0.9705, 0.9776, 0.9709, 0.9979, 0.9644, 0.974]): _vg.add([_i], _w, 'REPLACE')
_vg = ob_cylinder_001.vertex_groups.new(name='arm.l')
for _i, _w in zip([206, 210, 211, 216, 217, 221, 228, 229, 233, 235, 243, 247, 249, 309, 313, 319, 321, 322, 325, 326, 332, 335, 338, 339, 340, 341, 344, 347, 348, 349, 394, 395, 396, 397, 401, 403, 404, 406, 409, 428, 429, 430, 434, 441, 443, 444, 458, 462, 463, 472, 475, 476, 490, 495, 496, 499, 506, 509, 510, 511, 513, 519, 522, 524, 525], [0.1853, 0.2406, 0.02012, 0.253, 0.006437, 0.1952, 0.09613, 4.335e-05, 0.2165, 0.1595, 0.1873, 0.2461, 0.0123, 0.7613, 0.8661, 0.01776, 0.608, 0.3688, 0.8552, 0.755, 0.5236, 0.724, 0.08734, 0.1918, 0.3853, 0.2942, 0.08064, 0.1516, 0.04751, 0.02042, 0.4646, 0.4871, 0.06371, 0.1271, 0.8998, 0.4344, 0.8362, 0.7435, 0.07786, 0.0527, 0.4974, 0.01271, 0.05214, 0.003544, 0.8994, 0.6888, 0.07657, 0.2164, 0.8214, 0.4942, 0.7919, 0.5686, 0.1143, 0.3003, 0.7467, 0.06911, 0.4734, 0.5378, 0.15, 0.2688, 0.07311, 0.3145, 0.2346, 0.05225, 0.03882]): _vg.add([_i], _w, 'REPLACE')
_vg = ob_cylinder_001.vertex_groups.new(name='arm.l.2')
for _i, _w in zip([309, 313, 326, 332, 335, 340, 341, 390, 391, 392, 393, 394, 395, 396, 397, 401, 406, 426, 427, 428, 429, 443, 444, 456, 457, 458, 472, 475, 476, 488, 489, 490, 496, 506], [0.06511, 0.02524, 0.0377, 0.1159, 0.07352, 0.09131, 0.009531, 1.004, 0.977, 0.9904, 0.9992, 0.5179, 0.5097, 0.9283, 0.8403, 0.02882, 0.08543, 0.9893, 0.9999, 0.9365, 0.5013, 0.03317, 0.1074, 0.9878, 1.001, 0.9018, 0.5012, 0.06768, 0.1177, 0.9811, 1.003, 0.8545, 0.02735, 0.5119]): _vg.add([_i], _w, 'REPLACE')
_vg = ob_cylinder_001.vertex_groups.new(name='leg.r')
for _i, _w in zip([310, 314, 316, 318, 320, 329, 330, 333, 336, 337, 342, 343, 345, 346, 348, 388, 398, 408, 431, 432, 433, 435, 442, 465, 474, 477, 498, 508, 512], [0.8887, 0.8559, 0.8017, 0.8156, 0.004285, 0.8547, 0.8682, 0.03011, 0.08364, 0.02386, 0.1088, 0.09498, 0.1435, 0.1243, 0.008159, 0.002213, 0.9035, 0.06145, 0.7433, 0.01232, 0.7103, 0.07041, 0.9404, 0.02716, 0.9041, 0.08331, 0.03428, 0.02382, 0.01474]): _vg.add([_i], _w, 'REPLACE')
_vg = ob_cylinder_001.vertex_groups.new(name='leg.r.2')
for _i, _w in zip([310, 314, 316, 318, 329, 330, 358, 359, 360, 361, 362, 363, 364, 365, 382, 383, 384, 385, 386, 387, 388, 389, 398, 414, 415, 416, 417, 424, 425, 431, 433, 436, 437, 438, 439, 440, 442, 449, 450, 451, 452, 455, 471, 473, 474, 481, 482, 483, 484, 487, 491, 505], [0.02184, 0.02144, 0.01151, 0.02186, 0.04192, 0.01513, 0.9995, 0.9997, 0.9998, 0.9997, 0.9997, 0.9994, 0.9998, 0.9992, 0.9806, 0.9668, 0.9765, 0.9794, 0.9603, 0.9777, 0.9705, 0.9758, 0.01513, 0.9997, 0.9998, 0.9997, 0.9995, 0.9697, 0.9754, 0.01189, 0.008698, 0.9997, 0.9997, 0.9794, 0.9782, 0.9998, 0.0007926, 0.9997, 0.9998, 0.9997, 0.9995, 0.983, 0.9727, 0.9998, 0.01956, 0.9997, 0.9997, 0.9997, 0.9993, 0.9772, 0.9997, 0.964]): _vg.add([_i], _w, 'REPLACE')
_vg = ob_cylinder_001.vertex_groups.new(name='leg.l')
for _i, _w in zip([308, 312, 320, 323, 324, 327, 332, 338, 339, 340, 341, 345, 346, 377, 400, 408, 431, 433, 444, 460, 476, 477, 493, 504, 508, 510, 512, 513], [0.8182, 0.8768, 0.7322, 0.8186, 0.8047, 0.8681, 0.03283, 0.02655, 0.07828, 0.112, 0.1029, 0.1417, 0.1093, 0.01273, 0.904, 0.06057, 0.01968, 0.009774, 0.02935, 0.9016, 0.03723, 0.07332, 0.8393, 0.008272, 0.6709, 0.06847, 0.7633, 0.0153]): _vg.add([_i], _w, 'REPLACE')
_vg = ob_cylinder_001.vertex_groups.new(name='leg.l.2')
for _i, _w in zip([308, 312, 320, 323, 324, 327, 350, 351, 352, 353, 354, 355, 356, 357, 374, 375, 376, 377, 378, 379, 380, 381, 400, 410, 411, 412, 413, 422, 423, 446, 447, 448, 454, 460, 466, 470, 478, 479, 480, 486, 493, 500, 504, 508, 512, 514, 515, 516, 517, 518, 520, 521], [0.01083, 0.01143, 0.03074, 0.01017, 0.02047, 0.01249, 0.9996, 0.9994, 0.9995, 0.9996, 0.9998, 0.9996, 0.9997, 0.9995, 0.9775, 0.984, 0.979, 0.9628, 0.9758, 0.9786, 0.9692, 0.972, 0.01554, 0.9996, 0.9997, 0.9996, 0.9996, 0.9811, 0.9768, 0.9998, 0.9997, 0.9997, 0.9852, 0.01885, 0.9996, 0.9758, 0.9997, 0.9996, 0.9996, 0.9752, 0.02079, 0.9994, 0.9662, 0.02572, 0.005881, 0.9997, 0.9997, 0.9799, 0.9848, 0.9997, 0.9998, 0.9997]): _vg.add([_i], _w, 'REPLACE')
_m = ob_cylinder_001.modifiers.new('Armature', 'ARMATURE')
_m.object = ob_armature
ob_lamp.location = (4.076, 1.005, 5.904)
ob_lamp.rotation_euler = (0.6503, 0.05522, 1.866)
ob_lamp.lock_rotations_4d = False
ob_lamp.empty_display_type = 'ARROWS'
ob_lamp.color = (0.0, 0.0, 0.0, 0.0)
ob_lamp.lineart.crease_threshold = 0.0
ob_camera.location = (7.481, -6.508, 5.344)
ob_camera.rotation_euler = (1.109, 0.0, 0.8149)
ob_camera.lock_rotations_4d = False
ob_camera.empty_display_type = 'ARROWS'
ob_camera.color = (0.0, 0.0, 0.0, 0.0)
ob_camera.display_type = 'WIRE'
ob_camera.lineart.crease_threshold = 0.0

# ---- collection membership
col_collection_1.objects.link(ob_armature)
col_collection_1.objects.link(ob_cylinder_001)
col_collection_1.objects.link(ob_lamp)
col_collection_1.objects.link(ob_camera)

# ---- scene / render settings (as saved in the file)
scene.camera = ob_camera
scene.frame_start = 1; scene.frame_end = 250; scene.frame_set(1)
scene.render.engine = 'BLENDER_EEVEE_NEXT'
scene.render.resolution_percentage = 50
scene.render.dither_intensity = 0.0
scene.cycles.use_denoising = False
scene.cycles.samples = 128
scene.cycles.sampling_pattern = 'TABULATED_SOBOL'
scene.cycles.use_adaptive_sampling = False
scene.cycles.use_light_tree = False
scene.cycles.blur_glossy = 0.0
scene.cycles.sample_clamp_indirect = 0.0
scene.view_settings.view_transform = 'Standard'
bpy.context.view_layer.update()
